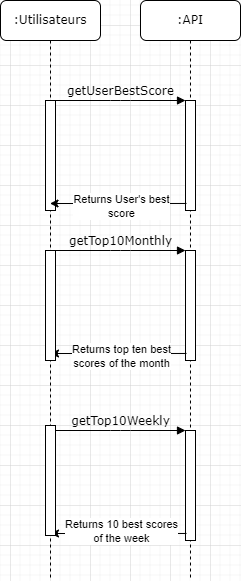

The diagram above was exported from draw.io. Its source (the exported page's mxGraphModel, read from the mxfile embedded in the PNG):
<mxGraphModel dx="1393" dy="804" grid="1" gridSize="10" guides="1" tooltips="1" connect="1" arrows="1" fold="1" page="1" pageScale="1" pageWidth="1100" pageHeight="850" background="none" math="0" shadow="0">
  <root>
    <mxCell id="0" />
    <mxCell id="1" parent="0" />
    <mxCell id="7baba1c4bc27f4b0-2" value=":API" style="shape=umlLifeline;perimeter=lifelinePerimeter;whiteSpace=wrap;html=1;container=1;collapsible=0;recursiveResize=0;outlineConnect=0;rounded=1;shadow=0;comic=0;labelBackgroundColor=none;strokeWidth=1;fontFamily=Verdana;fontSize=12;align=center;" parent="1" vertex="1">
      <mxGeometry x="450" y="135" width="100" height="580" as="geometry" />
    </mxCell>
    <mxCell id="7baba1c4bc27f4b0-10" value="" style="html=1;points=[];perimeter=orthogonalPerimeter;rounded=0;shadow=0;comic=0;labelBackgroundColor=none;strokeWidth=1;fontFamily=Verdana;fontSize=12;align=center;" parent="7baba1c4bc27f4b0-2" vertex="1">
      <mxGeometry x="45" y="100" width="10" height="110" as="geometry" />
    </mxCell>
    <mxCell id="-iEcLduvewfLvQ-kUsKf-6" value="" style="html=1;points=[];perimeter=orthogonalPerimeter;rounded=0;shadow=0;comic=0;labelBackgroundColor=none;strokeWidth=1;fontFamily=Verdana;fontSize=12;align=center;" parent="7baba1c4bc27f4b0-2" vertex="1">
      <mxGeometry x="45" y="250" width="10" height="110" as="geometry" />
    </mxCell>
    <mxCell id="-iEcLduvewfLvQ-kUsKf-7" value="getTop10Monthly" style="html=1;verticalAlign=bottom;endArrow=block;entryX=0;entryY=0;labelBackgroundColor=none;fontFamily=Verdana;fontSize=12;edgeStyle=elbowEdgeStyle;elbow=vertical;" parent="7baba1c4bc27f4b0-2" target="-iEcLduvewfLvQ-kUsKf-6" edge="1">
      <mxGeometry relative="1" as="geometry">
        <mxPoint x="-85" y="250" as="sourcePoint" />
      </mxGeometry>
    </mxCell>
    <mxCell id="-iEcLduvewfLvQ-kUsKf-8" style="edgeStyle=orthogonalEdgeStyle;rounded=0;orthogonalLoop=1;jettySize=auto;html=1;exitX=0.1;exitY=0.936;exitDx=0;exitDy=0;exitPerimeter=0;" parent="7baba1c4bc27f4b0-2" source="-iEcLduvewfLvQ-kUsKf-6" edge="1">
      <mxGeometry relative="1" as="geometry">
        <mxPoint x="-90" y="353" as="targetPoint" />
        <Array as="points">
          <mxPoint x="20" y="353" />
          <mxPoint x="20" y="353" />
        </Array>
      </mxGeometry>
    </mxCell>
    <mxCell id="-iEcLduvewfLvQ-kUsKf-9" value="&lt;div&gt;Returns top ten best &lt;br&gt;&lt;/div&gt;&lt;div&gt;scores of the month &lt;/div&gt;" style="edgeLabel;html=1;align=center;verticalAlign=middle;resizable=0;points=[];" parent="-iEcLduvewfLvQ-kUsKf-8" connectable="0" vertex="1">
      <mxGeometry x="-0.2088" y="2" relative="1" as="geometry">
        <mxPoint x="-12" as="offset" />
      </mxGeometry>
    </mxCell>
    <mxCell id="-iEcLduvewfLvQ-kUsKf-10" value="" style="html=1;points=[];perimeter=orthogonalPerimeter;rounded=0;shadow=0;comic=0;labelBackgroundColor=none;strokeWidth=1;fontFamily=Verdana;fontSize=12;align=center;" parent="7baba1c4bc27f4b0-2" vertex="1">
      <mxGeometry x="45" y="430" width="10" height="110" as="geometry" />
    </mxCell>
    <mxCell id="-iEcLduvewfLvQ-kUsKf-11" value="getTop10Weekly" style="html=1;verticalAlign=bottom;endArrow=block;entryX=0;entryY=0;labelBackgroundColor=none;fontFamily=Verdana;fontSize=12;edgeStyle=elbowEdgeStyle;elbow=vertical;" parent="7baba1c4bc27f4b0-2" target="-iEcLduvewfLvQ-kUsKf-10" edge="1">
      <mxGeometry relative="1" as="geometry">
        <mxPoint x="-85" y="430" as="sourcePoint" />
      </mxGeometry>
    </mxCell>
    <mxCell id="-iEcLduvewfLvQ-kUsKf-12" style="edgeStyle=orthogonalEdgeStyle;rounded=0;orthogonalLoop=1;jettySize=auto;html=1;exitX=0.1;exitY=0.936;exitDx=0;exitDy=0;exitPerimeter=0;" parent="7baba1c4bc27f4b0-2" source="-iEcLduvewfLvQ-kUsKf-10" edge="1">
      <mxGeometry relative="1" as="geometry">
        <mxPoint x="-90" y="533" as="targetPoint" />
        <Array as="points">
          <mxPoint x="20" y="533" />
          <mxPoint x="20" y="533" />
        </Array>
      </mxGeometry>
    </mxCell>
    <mxCell id="-iEcLduvewfLvQ-kUsKf-13" value="&lt;div&gt;Returns 10 best scores &lt;br&gt;&lt;/div&gt;&lt;div&gt;of the week&lt;br&gt;&lt;/div&gt;" style="edgeLabel;html=1;align=center;verticalAlign=middle;resizable=0;points=[];" parent="-iEcLduvewfLvQ-kUsKf-12" connectable="0" vertex="1">
      <mxGeometry x="-0.2088" y="2" relative="1" as="geometry">
        <mxPoint x="-12" y="-5" as="offset" />
      </mxGeometry>
    </mxCell>
    <mxCell id="7baba1c4bc27f4b0-8" value=":Utilisateurs" style="shape=umlLifeline;perimeter=lifelinePerimeter;whiteSpace=wrap;html=1;container=1;collapsible=0;recursiveResize=0;outlineConnect=0;rounded=1;shadow=0;comic=0;labelBackgroundColor=none;strokeWidth=1;fontFamily=Verdana;fontSize=12;align=center;" parent="1" vertex="1">
      <mxGeometry x="310" y="135" width="100" height="580" as="geometry" />
    </mxCell>
    <mxCell id="7baba1c4bc27f4b0-9" value="" style="html=1;points=[];perimeter=orthogonalPerimeter;rounded=0;shadow=0;comic=0;labelBackgroundColor=none;strokeWidth=1;fontFamily=Verdana;fontSize=12;align=center;" parent="7baba1c4bc27f4b0-8" vertex="1">
      <mxGeometry x="45" y="100" width="10" height="110" as="geometry" />
    </mxCell>
    <mxCell id="-iEcLduvewfLvQ-kUsKf-14" value="" style="html=1;points=[];perimeter=orthogonalPerimeter;rounded=0;shadow=0;comic=0;labelBackgroundColor=none;strokeWidth=1;fontFamily=Verdana;fontSize=12;align=center;" parent="7baba1c4bc27f4b0-8" vertex="1">
      <mxGeometry x="45" y="250" width="10" height="110" as="geometry" />
    </mxCell>
    <mxCell id="-iEcLduvewfLvQ-kUsKf-15" value="" style="html=1;points=[];perimeter=orthogonalPerimeter;rounded=0;shadow=0;comic=0;labelBackgroundColor=none;strokeWidth=1;fontFamily=Verdana;fontSize=12;align=center;" parent="7baba1c4bc27f4b0-8" vertex="1">
      <mxGeometry x="45" y="425" width="10" height="110" as="geometry" />
    </mxCell>
    <mxCell id="7baba1c4bc27f4b0-11" value="getUserBestScore" style="html=1;verticalAlign=bottom;endArrow=block;entryX=0;entryY=0;labelBackgroundColor=none;fontFamily=Verdana;fontSize=12;edgeStyle=elbowEdgeStyle;elbow=vertical;" parent="1" source="7baba1c4bc27f4b0-9" target="7baba1c4bc27f4b0-10" edge="1">
      <mxGeometry relative="1" as="geometry">
        <mxPoint x="430" y="245" as="sourcePoint" />
      </mxGeometry>
    </mxCell>
    <mxCell id="-iEcLduvewfLvQ-kUsKf-4" style="edgeStyle=orthogonalEdgeStyle;rounded=0;orthogonalLoop=1;jettySize=auto;html=1;exitX=0.1;exitY=0.936;exitDx=0;exitDy=0;exitPerimeter=0;" parent="1" source="7baba1c4bc27f4b0-10" target="7baba1c4bc27f4b0-8" edge="1">
      <mxGeometry relative="1" as="geometry">
        <Array as="points">
          <mxPoint x="470" y="338" />
          <mxPoint x="470" y="338" />
        </Array>
      </mxGeometry>
    </mxCell>
    <mxCell id="-iEcLduvewfLvQ-kUsKf-5" value="&lt;div&gt;Returns User's best &lt;br&gt;&lt;/div&gt;&lt;div&gt;score&lt;/div&gt;" style="edgeLabel;html=1;align=center;verticalAlign=middle;resizable=0;points=[];" parent="-iEcLduvewfLvQ-kUsKf-4" connectable="0" vertex="1">
      <mxGeometry x="-0.2088" y="2" relative="1" as="geometry">
        <mxPoint x="-12" as="offset" />
      </mxGeometry>
    </mxCell>
  </root>
</mxGraphModel>